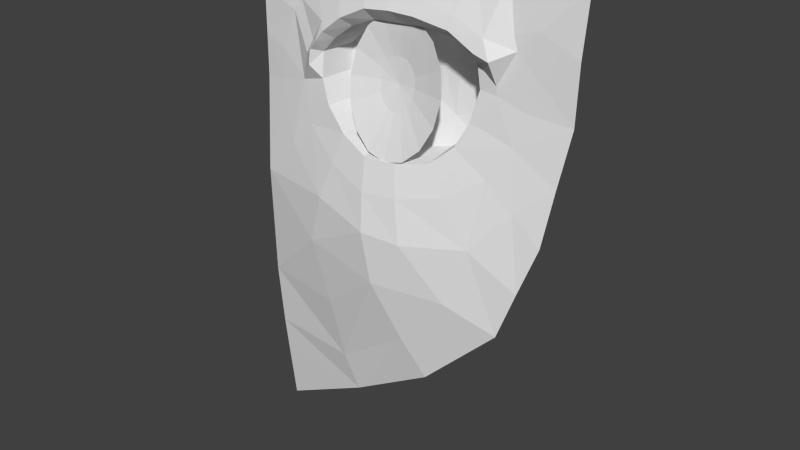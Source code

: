 # Source: face01.blend  (saved by Blender 2.74.0; exported with 4.5.12 LTS)
import bpy
from mathutils import Matrix  # noqa: F401  (used for matrix-valued properties, if any)

bpy.ops.wm.read_factory_settings(use_empty=True)
scene = bpy.context.scene
scene.name = 'Scene'

# ---- collections
col_collection_1 = bpy.data.collections.new('Collection 1'); scene.collection.children.link(col_collection_1)

# ---- world
world_world = bpy.data.worlds.new('World'); scene.world = world_world
world_world.color = (0.05088, 0.05088, 0.05088)
world_world.use_sun_shadow = False
world_world.sun_shadow_jitter_overblur = 0.0
world_world.cycles.sampling_method = 'MANUAL'
world_world.cycles.sample_map_resolution = 256

# ---- meshes
me_circle = bpy.data.meshes.new('Circle')
me_circle.from_pydata([(-0.01948, 1.014, -0.125), (-0.4046, 0.9392, -0.1286), (-0.7356, 0.7255, -0.135), (-0.96, 0.405, -0.1391), (-1.04, 0.02451, -0.1293), (-0.9601, -0.359, -0.09966), (-0.7357, -0.6863, -0.06118), (-0.4047, -0.9057, -0.03083), (-0.01962, -0.9831, -0.01829), (0.3606, -0.9066, -0.02529), (0.6785, -0.6882, -0.04966), (0.8877, -0.3617, -0.08363), (0.9603, 0.02167, -0.1118), (0.8877, 0.4024, -0.1233), (0.6786, 0.7237, -0.1239), (0.3608, 0.9383, -0.1235), (-0.04521, 0.7342, -0.1698), (-0.3191, 0.6814, -0.1747), (-0.5546, 0.5301, -0.1822), (-0.7141, 0.3026, -0.1862), (-0.7706, 0.03219, -0.1786), (-0.7142, -0.2403, -0.1571), (-0.5547, -0.473, -0.1287), (-0.3192, -0.6292, -0.1048), (-0.04531, -0.6845, -0.09408), (0.2245, -0.63, -0.1), (0.4499, -0.4744, -0.1203), (0.5985, -0.242, -0.1469), (0.6502, 0.03045, -0.168), (0.5985, 0.3009, -0.176), (0.45, 0.5288, -0.1739), (0.2246, 0.6807, -0.17), (-0.07404, 0.4132, -0.2311), (-0.219, 0.3851, -0.2326), (-0.3431, 0.3045, -0.2344), (-0.4268, 0.1835, -0.2337), (-0.4564, 0.03992, -0.2282), (-0.4269, -0.1044, -0.2175), (-0.3432, -0.2274, -0.2044), (-0.219, -0.31, -0.1936), (-0.07409, -0.3391, -0.189), (0.0692, -0.3102, -0.1922), (0.1894, -0.2278, -0.2022), (0.2689, -0.1049, -0.2149), (0.2967, 0.03948, -0.2256), (0.269, 0.183, -0.2312), (0.1894, 0.3042, -0.2322), (0.06924, 0.3849, -0.2313), (-0.08931, 0.0439, -0.2538)], [], [(10, 9, 25, 26), (8, 7, 23, 24), (6, 5, 21, 22), (4, 3, 19, 20), (15, 14, 30, 31), (2, 1, 17, 18), (13, 12, 28, 29), (11, 10, 26, 27), (9, 8, 24, 25), (7, 6, 22, 23), (5, 4, 20, 21), (0, 15, 31, 16), (3, 2, 18, 19), (14, 13, 29, 30), (1, 0, 16, 17), (12, 11, 27, 28), (21, 20, 36, 37), (16, 31, 47, 32), (19, 18, 34, 35), (30, 29, 45, 46), (17, 16, 32, 33), (28, 27, 43, 44), (26, 25, 41, 42), (24, 23, 39, 40), (22, 21, 37, 38), (20, 19, 35, 36), (31, 30, 46, 47), (18, 17, 33, 34), (29, 28, 44, 45), (27, 26, 42, 43), (25, 24, 40, 41), (23, 22, 38, 39), (38, 37, 48), (36, 35, 48), (47, 46, 48), (34, 33, 48), (45, 44, 48), (43, 42, 48), (41, 40, 48), (39, 38, 48), (37, 36, 48), (32, 47, 48), (35, 34, 48), (46, 45, 48), (33, 32, 48), (44, 43, 48), (42, 41, 48), (40, 39, 48)])
_uv = me_circle.uv_layers.new(name='UVMap')
_uv.uv.foreach_set('vector', [0.5311, 0.4301, 0.5215, 0.4208, 0.5182, 0.4323, 0.5251, 0.4389, 0.5102, 0.4175, 0.4988, 0.4208, 0.5021, 0.4323, 0.5102, 0.43, 0.4892, 0.4301, 0.4828, 0.4441, 0.4907, 0.4489, 0.4953, 0.4389, 0.4805, 0.4605, 0.4828, 0.477, 0.4907, 0.4722, 0.4891, 0.4605, 0.5215, 0.5003, 0.5311, 0.4909, 0.5251, 0.4821, 0.5182, 0.4888, 0.4892, 0.4909, 0.4988, 0.5003, 0.5021, 0.4888, 0.4953, 0.4821, 0.5376, 0.477, 0.5398, 0.4605, 0.5312, 0.4605, 0.5296, 0.4722, 0.5376, 0.4441, 0.5311, 0.4301, 0.5251, 0.4389, 0.5296, 0.4489, 0.5215, 0.4208, 0.5102, 0.4175, 0.5102, 0.43, 0.5182, 0.4323, 0.4988, 0.4208, 0.4892, 0.4301, 0.4953, 0.4389, 0.5021, 0.4323, 0.4828, 0.4441, 0.4805, 0.4605, 0.4891, 0.4605, 0.4907, 0.4489, 0.5102, 0.5035, 0.5215, 0.5003, 0.5182, 0.4888, 0.5102, 0.4911, 0.4828, 0.477, 0.4892, 0.4909, 0.4953, 0.4821, 0.4907, 0.4722, 0.5311, 0.4909, 0.5376, 0.477, 0.5296, 0.4722, 0.5251, 0.4821, 0.4988, 0.5003, 0.5102, 0.5035, 0.5102, 0.4911, 0.5021, 0.4888, 0.5398, 0.4605, 0.5376, 0.4441, 0.5296, 0.4489, 0.5312, 0.4605, 0.4907, 0.4489, 0.4891, 0.4605, 0.499, 0.4605, 0.4999, 0.4543, 0.5102, 0.4911, 0.5182, 0.4888, 0.5144, 0.4755, 0.5102, 0.4767, 0.4907, 0.4722, 0.4953, 0.4821, 0.5023, 0.472, 0.4999, 0.4667, 0.5251, 0.4821, 0.5296, 0.4722, 0.5205, 0.4667, 0.5181, 0.472, 0.5021, 0.4888, 0.5102, 0.4911, 0.5102, 0.4767, 0.5059, 0.4755, 0.5312, 0.4605, 0.5296, 0.4489, 0.5205, 0.4543, 0.5213, 0.4605, 0.5251, 0.4389, 0.5182, 0.4323, 0.5144, 0.4456, 0.5181, 0.4491, 0.5102, 0.43, 0.5021, 0.4323, 0.5059, 0.4456, 0.5102, 0.4444, 0.4953, 0.4389, 0.4907, 0.4489, 0.4999, 0.4543, 0.5023, 0.4491, 0.4891, 0.4605, 0.4907, 0.4722, 0.4999, 0.4667, 0.499, 0.4605, 0.5182, 0.4888, 0.5251, 0.4821, 0.5181, 0.472, 0.5144, 0.4755, 0.4953, 0.4821, 0.5021, 0.4888, 0.5059, 0.4755, 0.5023, 0.472, 0.5296, 0.4722, 0.5312, 0.4605, 0.5213, 0.4605, 0.5205, 0.4667, 0.5296, 0.4489, 0.5251, 0.4389, 0.5181, 0.4491, 0.5205, 0.4543, 0.5182, 0.4323, 0.5102, 0.43, 0.5102, 0.4444, 0.5144, 0.4456, 0.5021, 0.4323, 0.4953, 0.4389, 0.5023, 0.4491, 0.5059, 0.4456, 0.5023, 0.4491, 0.4999, 0.4543, 0.5102, 0.4605, 0.499, 0.4605, 0.4999, 0.4667, 0.5102, 0.4605, 0.5144, 0.4755, 0.5181, 0.472, 0.5102, 0.4605, 0.5023, 0.472, 0.5059, 0.4755, 0.5102, 0.4605, 0.5205, 0.4667, 0.5213, 0.4605, 0.5102, 0.4605, 0.5205, 0.4543, 0.5181, 0.4491, 0.5102, 0.4605, 0.5144, 0.4456, 0.5102, 0.4444, 0.5102, 0.4605, 0.5059, 0.4456, 0.5023, 0.4491, 0.5102, 0.4605, 0.4999, 0.4543, 0.499, 0.4605, 0.5102, 0.4605, 0.5102, 0.4767, 0.5144, 0.4755, 0.5102, 0.4605, 0.4999, 0.4667, 0.5023, 0.472, 0.5102, 0.4605, 0.5181, 0.472, 0.5205, 0.4667, 0.5102, 0.4605, 0.5059, 0.4755, 0.5102, 0.4767, 0.5102, 0.4605, 0.5213, 0.4605, 0.5205, 0.4543, 0.5102, 0.4605, 0.5181, 0.4491, 0.5144, 0.4456, 0.5102, 0.4605, 0.5102, 0.4444, 0.5059, 0.4456, 0.5102, 0.4605])
me_circle.use_remesh_preserve_volume = False
me_circle.use_remesh_preserve_attributes = False
me_circle.use_mirror_vertex_groups = False
me_circle.update()
me_plane = bpy.data.meshes.new('Plane')
me_plane.from_pydata([(-0.3264, -0.1162, -0.1967), (-0.4014, -0.1235, -0.2791), (-0.4538, -0.1876, -0.3497), (-0.4404, -0.1894, -0.2595), (-0.4957, -0.1543, -0.2987), (-0.4578, -0.1449, -0.2202), (-0.3702, -0.1646, -0.09859), (-0.256, -0.1516, 0.005396), (-0.07769, -0.1403, 0.1015), (-0.2054, -0.1105, -0.1045), (-0.06212, -0.1042, -0.04562), (0.2381, -0.09216, -0.02796), (0.08743, -0.1359, 0.129), (0.2423, -0.132, 0.1251), (0.4638, -0.1288, 0.07799), (0.6317, -0.1284, 0.003434), (0.7582, -0.05219, 0.02109), (0.8942, -0.04473, 0.06426), (0.7813, -0.05435, -0.0515), (0.6823, -0.1488, -0.1025), (0.6805, -0.06746, -0.2438), (0.7942, -0.05552, -0.2379), (0.6861, -0.06864, -0.2909), (0.6015, -0.09269, -0.4655), (0.4834, -0.1337, -0.5911), (0.5474, -0.1006, -0.4596), (0.5853, -0.06821, -0.2811), (0.5675, -0.07228, -0.1457), (0.4338, -0.0736, -0.04954), (-0.392, -0.1972, -0.2061), (-0.3422, -0.1921, -0.1437), (-0.2283, -0.1831, -0.05283), (-0.06982, -0.1749, 0.02438), (0.0883, -0.1718, 0.04141), (0.2378, -0.1646, 0.038), (0.4453, -0.1532, 0.00621), (0.5981, -0.1534, -0.07554), (0.08596, -0.09833, -0.03679), (-0.3973, -0.1426, -0.4262), (-0.3381, -0.1653, -0.5597), (-0.1966, -0.2058, -0.6754), (-0.02275, -0.2387, -0.7441), (0.1758, -0.2272, -0.7402), (0.3634, -0.1818, -0.697), (0.05794, 0.1288, -0.1868), (0.06095, 0.1311, -0.2775), (-0.01652, 0.1213, -0.3238), (-0.01191, 0.1028, -0.4165), (0.07022, 0.09276, -0.4628), (0.1479, 0.1083, -0.4165), (0.1432, 0.1267, -0.3238), (-0.09515, 0.1119, -0.2785), (-0.08612, 0.07754, -0.4618), (0.07633, 0.0559, -0.5535), (0.2301, 0.09139, -0.4618), (0.221, 0.1235, -0.2785), (0.05601, 0.1277, -0.06989), (-0.1946, 0.1041, -0.22), (-0.1802, 0.05152, -0.5203), (0.08562, 0.01198, -0.6704), (0.3376, 0.07919, -0.5203), (0.3231, 0.1237, -0.22), (0.06509, 0.1208, -0.3701), (0.9983, -0.09853, -1.009), (1.097, -0.02258, -0.3706), (-0.4118, -0.2597, -1.365), (-0.1888, 0.08459, -0.3701), (0.1878, 0.1264, -0.145), (0.7966, -0.1526, -1.575), (0.35, -0.1732, -2.014), (-0.1881, -0.1338, -2.352), (-0.8119, -0.05397, -2.704), (-0.8175, -0.09383, -2.341), (1.108, -0.02456, -0.04206), (0.705, -0.02255, 0.2911), (0.512, -0.02456, 0.3348), (0.2731, -0.02725, 0.3738), (0.08244, -0.02961, 0.3692), (1.127, -0.01214, 0.2865), (1.045, -0.05971, -0.6897), (-0.1187, -0.03071, 0.3386), (-0.3352, -0.03682, 0.2352), (0.2062, -0.2654, -0.9162), (0.4512, -0.2012, -0.8635), (0.8987, -0.1348, -1.292), (0.6747, -0.1236, -0.7197), (-0.4993, -0.05406, 0.09305), (-0.6054, -0.06839, -0.03763), (-0.656, -0.07533, -0.1096), (-0.003676, -0.2858, -0.9328), (0.796, -0.07683, -0.5306), (0.848, -0.05165, -0.3464), (-0.2554, -0.2395, -0.8476), (-0.4722, -0.167, -0.7013), (-0.5474, -0.131, -0.4664), (-0.7411, -0.08811, -0.3325), (0.6235, -0.1944, -1.107), (0.8373, -0.1152, -0.8642), (0.2553, -0.2989, -1.159), (0.01829, -0.3239, -1.148), (-0.3311, -0.2692, -1.066), (-0.6197, -0.1663, -0.8563), (-0.74, -0.1014, -0.5146), (0.5067, -0.2316, -1.452), (0.2248, -0.2309, -1.786), (-0.2593, -0.1762, -2.119), (0.07272, -0.3131, -1.444), (-0.8214, -0.1162, -2.123), (-0.8845, -0.07388, -0.5383), (-0.3116, -0.2313, -1.739), (-0.8281, -0.1446, -1.743), (-0.8419, -0.1485, -1.081), (-0.9033, -0.05345, -0.287), (-0.9145, -0.04068, -0.04403), (-0.9186, -0.03799, 0.05643), (-0.9202, -0.03351, 0.176), (-0.2965, 0.08295, -0.202), (0.5137, 0.09031, -0.4693), (-0.02607, 0.1007, -0.05303), (-0.3604, 0.05641, -0.4163), (0.07569, 0.1038, -0.04814), (0.2282, 0.1059, -0.051), (0.459, 0.06261, -0.5792), (0.2497, 0.104, -0.05419), (-0.1937, -0.00126, -0.6477), (0.359, 0.0227, -0.6671), (0.5326, 0.1211, -0.1563), (-0.305, 0.0327, -0.5514), (0.02213, -0.02178, -0.7136), (0.4171, 0.1201, -0.07531), (-0.3683, 0.07503, -0.2697), (-0.2022, 0.08891, -0.1386), (0.1409, -0.01629, -0.7132), (0.5431, 0.1246, -0.2712)], [], [(2, 3, 1), (4, 5, 3), (3, 29, 1), (1, 29, 0), (29, 30, 0), (6, 30, 29), (5, 29, 3), (6, 29, 5), (9, 0, 30, 31), (7, 31, 30, 6), (10, 9, 31, 32), (8, 32, 31, 7), (24, 25, 23), (22, 23, 25, 26), (21, 22, 20), (22, 26, 20), (27, 20, 26), (20, 27, 19), (36, 19, 27), (17, 18, 16), (15, 16, 18, 19), (19, 36, 15), (27, 28, 35, 36), (15, 36, 35, 14), (28, 11, 34, 35), (14, 35, 34, 13), (13, 34, 33, 12), (37, 10, 32, 33), (33, 34, 11, 37), (12, 33, 32, 8), (45, 44, 55, 50), (50, 55, 54, 49), (49, 54, 53, 48), (48, 53, 52, 47), (47, 52, 51, 46), (46, 51, 44, 45), (44, 56, 67, 61, 55), (55, 61, 60, 54), (54, 60, 59, 53), (53, 59, 58, 52), (52, 58, 66, 57, 51), (51, 57, 56, 44), (27, 126, 129, 28), (25, 117, 133, 26), (25, 24, 122, 117), (43, 125, 122, 24), (42, 132, 125, 43), (42, 41, 128, 132), (50, 62, 45), (49, 62, 50), (48, 62, 49), (47, 62, 48), (46, 62, 47), (45, 62, 46), (27, 26, 133, 126), (28, 129, 123, 11), (37, 120, 118, 10), (10, 118, 131, 9), (0, 9, 131, 116), (123, 121, 11), (11, 121, 120, 37), (40, 39, 127, 124), (1, 0, 116, 130), (1, 130, 119, 38), (38, 119, 127, 39), (18, 21, 20, 19), (64, 21, 18, 73), (18, 17, 73), (107, 105, 70, 72), (71, 72, 70), (17, 16, 74), (16, 15, 74), (75, 74, 15, 14), (76, 75, 14, 13), (77, 76, 13, 12), (85, 83, 43, 24), (82, 42, 43, 83), (22, 21, 91), (80, 77, 12, 8), (81, 80, 8, 7), (64, 91, 21), (24, 23, 90, 85), (64, 79, 90, 91), (90, 23, 22, 91), (86, 81, 7, 6), (87, 86, 6, 5), (88, 87, 5, 4), (3, 2, 4), (2, 1, 38), (63, 97, 85, 90, 79), (89, 41, 42, 82), (92, 40, 41, 89), (93, 39, 40, 92), (94, 38, 39, 93), (38, 94, 2), (4, 2, 94), (88, 4, 94, 95), (96, 83, 85, 97), (84, 96, 97, 63), (82, 83, 96, 98), (102, 95, 94), (94, 93, 101, 102), (93, 92, 100, 101), (92, 89, 99, 100), (89, 82, 98, 99), (70, 105, 104, 69), (69, 104, 103, 68), (68, 103, 96, 84), (98, 96, 103), (104, 106, 103), (103, 106, 98), (99, 98, 106), (73, 17, 78), (17, 74, 78), (65, 100, 99, 106), (112, 95, 102, 108), (65, 106, 109), (105, 109, 106, 104), (110, 109, 105, 107), (111, 101, 100, 65), (102, 101, 111, 108), (65, 110, 111), (109, 110, 65), (112, 113, 88, 95), (87, 88, 113, 114), (115, 86, 87, 114), (126, 133, 61), (120, 56, 118), (116, 131, 57), (121, 67, 56, 120), (130, 57, 66, 119), (117, 60, 61, 133), (125, 60, 122), (129, 61, 123), (118, 56, 57, 131), (61, 67, 121, 123), (124, 127, 58), (130, 116, 57), (119, 66, 58, 127), (126, 61, 129), (117, 122, 60), (132, 59, 60, 125), (40, 124, 128, 41), (132, 128, 59), (124, 58, 59, 128)])
_uv = me_plane.uv_layers.new(name='UVMap')
_uv.uv.foreach_set('vector', [0.4484, 0.3975, 0.4484, 0.4043, 0.4432, 0.4032, 0.4324, 0.3905, 0.4324, 0.397, 0.4289, 0.3946, 0.5137, 0.4045, 0.5106, 0.4003, 0.5174, 0.4003, 0.5153, 0.3465, 0.5222, 0.3465, 0.5192, 0.3536, 0.5158, 0.3823, 0.5208, 0.3806, 0.5208, 0.3876, 0.52, 0.3676, 0.5174, 0.3642, 0.52, 0.359, 0.4936, 0.3125, 0.4993, 0.3125, 0.4959, 0.3163, 0.5197, 0.3328, 0.5155, 0.3256, 0.5197, 0.3214, 0.5106, 0.3994, 0.5106, 0.388, 0.5167, 0.3893, 0.5166, 0.4002, 0.5173, 0.3676, 0.5128, 0.366, 0.5134, 0.3551, 0.5173, 0.356, 0.4711, 0.4017, 0.4609, 0.4013, 0.4608, 0.3944, 0.4724, 0.3944, 0.4887, 0.3734, 0.4887, 0.3797, 0.4777, 0.3841, 0.4763, 0.379, 0.4733, 0.3882, 0.4762, 0.399, 0.4733, 0.4015, 0.4696, 0.3881, 0.4726, 0.3739, 0.4762, 0.3734, 0.4762, 0.3872, 0.5065, 0.4018, 0.4992, 0.4053, 0.499, 0.4018, 0.4724, 0.4053, 0.4658, 0.4053, 0.4718, 0.4018, 0.5173, 0.3787, 0.5128, 0.3688, 0.5195, 0.3688, 0.5114, 0.3433, 0.5152, 0.3536, 0.5057, 0.3536, 0.4887, 0.335, 0.4924, 0.3401, 0.4829, 0.3401, 0.4828, 0.34, 0.4721, 0.34, 0.4745, 0.335, 0.5092, 0.3122, 0.5189, 0.3141, 0.5187, 0.3198, 0.5092, 0.3211, 0.4989, 0.3165, 0.4995, 0.3231, 0.4936, 0.3231, 0.5175, 0.3431, 0.5067, 0.342, 0.5057, 0.3348, 0.5171, 0.3348, 0.4884, 0.3952, 0.4885, 0.4019, 0.4771, 0.401, 0.4763, 0.3952, 0.5157, 0.3879, 0.5026, 0.3879, 0.5017, 0.3806, 0.5155, 0.3806, 0.4478, 0.3905, 0.4476, 0.3963, 0.4338, 0.3974, 0.4329, 0.3905, 0.4431, 0.3975, 0.4429, 0.4045, 0.4331, 0.4046, 0.4329, 0.3975, 0.4601, 0.4023, 0.4503, 0.4019, 0.4502, 0.3944, 0.4607, 0.3944, 0.4888, 0.3953, 0.4987, 0.3956, 0.4989, 0.4029, 0.4888, 0.4032, 0.5092, 0.3214, 0.5154, 0.3225, 0.5148, 0.3344, 0.5092, 0.334, 0.55, 0.4624, 0.5482, 0.4629, 0.5508, 0.4662, 0.5513, 0.4641, 0.5513, 0.4641, 0.5508, 0.4662, 0.5545, 0.4652, 0.5532, 0.4636, 0.5532, 0.4636, 0.5545, 0.4652, 0.5556, 0.461, 0.5538, 0.4614, 0.5538, 0.4614, 0.5556, 0.461, 0.553, 0.4577, 0.5525, 0.4598, 0.5525, 0.4598, 0.553, 0.4577, 0.5493, 0.4586, 0.5506, 0.4603, 0.5506, 0.4603, 0.5493, 0.4586, 0.5482, 0.4629, 0.55, 0.4624, 0.5482, 0.4629, 0.5458, 0.4635, 0.5479, 0.4662, 0.5501, 0.4689, 0.5508, 0.4662, 0.5508, 0.4662, 0.5501, 0.4689, 0.5562, 0.4674, 0.5545, 0.4652, 0.5545, 0.4652, 0.5562, 0.4674, 0.558, 0.4603, 0.5556, 0.461, 0.5556, 0.461, 0.558, 0.4603, 0.5537, 0.4549, 0.553, 0.4577, 0.553, 0.4577, 0.5537, 0.4549, 0.5506, 0.4557, 0.5476, 0.4565, 0.5493, 0.4586, 0.5493, 0.4586, 0.5476, 0.4565, 0.5458, 0.4635, 0.5482, 0.4629, 0.5497, 0.4749, 0.5498, 0.4741, 0.5476, 0.4719, 0.5471, 0.4724, 0.556, 0.4726, 0.556, 0.4717, 0.5521, 0.4736, 0.5525, 0.4745, 0.556, 0.4726, 0.5583, 0.4702, 0.558, 0.4698, 0.556, 0.4717, 0.5599, 0.4667, 0.5593, 0.4668, 0.558, 0.4698, 0.5583, 0.4702, 0.5599, 0.462, 0.5592, 0.4614, 0.5593, 0.4668, 0.5599, 0.4667, 0.5599, 0.462, 0.559, 0.4572, 0.5586, 0.4585, 0.5592, 0.4614, 0.5513, 0.4641, 0.5519, 0.4619, 0.55, 0.4624, 0.5532, 0.4636, 0.5519, 0.4619, 0.5513, 0.4641, 0.5538, 0.4614, 0.5519, 0.4619, 0.5532, 0.4636, 0.5525, 0.4598, 0.5519, 0.4619, 0.5538, 0.4614, 0.5506, 0.4603, 0.5519, 0.4619, 0.5525, 0.4598, 0.55, 0.4624, 0.5519, 0.4619, 0.5506, 0.4603, 0.5497, 0.4749, 0.5525, 0.4745, 0.5521, 0.4736, 0.5498, 0.4741, 0.5471, 0.4724, 0.5476, 0.4719, 0.5464, 0.4682, 0.5458, 0.4681, 0.5452, 0.4644, 0.5454, 0.4641, 0.545, 0.4616, 0.5447, 0.4608, 0.5447, 0.4608, 0.545, 0.4616, 0.5459, 0.4568, 0.5452, 0.4569, 0.5464, 0.4533, 0.5452, 0.4569, 0.5459, 0.4568, 0.5467, 0.4541, 0.5464, 0.4682, 0.5462, 0.4677, 0.5458, 0.4681, 0.5458, 0.4681, 0.5462, 0.4677, 0.5454, 0.4641, 0.5452, 0.4644, 0.5567, 0.4534, 0.5537, 0.4507, 0.5537, 0.4516, 0.5562, 0.4537, 0.5477, 0.4509, 0.5464, 0.4533, 0.5467, 0.4541, 0.5477, 0.4518, 0.5477, 0.4509, 0.5477, 0.4518, 0.5507, 0.4511, 0.5507, 0.4501, 0.5507, 0.4501, 0.5507, 0.4511, 0.5537, 0.4516, 0.5537, 0.4507, 0.4885, 0.3951, 0.4763, 0.3928, 0.4763, 0.3842, 0.487, 0.3842, 0.4289, 0.3122, 0.4492, 0.3214, 0.4505, 0.3354, 0.4289, 0.3368, 0.4719, 0.3231, 0.4796, 0.3146, 0.4935, 0.3231, 0.4184, 0.2567, 0.4754, 0.2572, 0.4826, 0.2303, 0.4188, 0.2315, 0.4194, 0.1897, 0.4188, 0.2315, 0.4826, 0.2303, 0.5003, 0.3122, 0.5091, 0.3162, 0.5003, 0.3344, 0.5041, 0.3604, 0.5127, 0.3551, 0.5127, 0.3787, 0.4721, 0.355, 0.4721, 0.3401, 0.4929, 0.3408, 0.4906, 0.3543, 0.4706, 0.3732, 0.4702, 0.3551, 0.4887, 0.3551, 0.4885, 0.3721, 0.5055, 0.3549, 0.493, 0.355, 0.4953, 0.3348, 0.5055, 0.3352, 0.5752, 0.4186, 0.5523, 0.402, 0.5468, 0.4177, 0.5576, 0.4332, 0.5274, 0.3958, 0.5265, 0.4103, 0.5468, 0.4177, 0.5523, 0.402, 0.499, 0.4017, 0.5047, 0.3953, 0.5103, 0.4017, 0.468, 0.3731, 0.468, 0.3883, 0.4508, 0.386, 0.4506, 0.3734, 0.4683, 0.3551, 0.4701, 0.373, 0.4528, 0.3701, 0.4506, 0.3551, 0.4724, 0.3885, 0.4567, 0.3943, 0.4506, 0.3885, 0.4888, 0.3551, 0.5003, 0.3573, 0.5039, 0.3722, 0.4888, 0.3724, 0.4506, 0.3345, 0.472, 0.3345, 0.4645, 0.355, 0.4518, 0.3533, 0.4888, 0.3879, 0.4888, 0.3725, 0.5016, 0.3745, 0.5015, 0.3874, 0.4458, 0.3618, 0.4478, 0.3779, 0.4306, 0.3732, 0.4289, 0.3618, 0.4452, 0.378, 0.4478, 0.3903, 0.431, 0.3891, 0.4289, 0.378, 0.4505, 0.3565, 0.4448, 0.3582, 0.4452, 0.3397, 0.4505, 0.337, 0.5168, 0.3949, 0.5168, 0.388, 0.5207, 0.3913, 0.4626, 0.4613, 0.4686, 0.4694, 0.4684, 0.4524, 0.6048, 0.3852, 0.59, 0.4019, 0.5752, 0.4186, 0.5878, 0.4404, 0.6108, 0.422, 0.5059, 0.394, 0.5056, 0.4126, 0.5265, 0.4103, 0.5274, 0.3958, 0.4805, 0.4036, 0.4869, 0.4153, 0.5056, 0.4126, 0.5059, 0.394, 0.4586, 0.4207, 0.474, 0.437, 0.4869, 0.4153, 0.4805, 0.4036, 0.4519, 0.4478, 0.4684, 0.4524, 0.474, 0.437, 0.4586, 0.4207, 0.4684, 0.4524, 0.4519, 0.4478, 0.4626, 0.4613, 0.4582, 0.4672, 0.4626, 0.4613, 0.4519, 0.4478, 0.441, 0.489, 0.4582, 0.4672, 0.4519, 0.4478, 0.4312, 0.4633, 0.5675, 0.3739, 0.5523, 0.402, 0.5752, 0.4186, 0.59, 0.4019, 0.5937, 0.3525, 0.5675, 0.3739, 0.59, 0.4019, 0.6048, 0.3852, 0.5274, 0.3959, 0.5523, 0.402, 0.5675, 0.3739, 0.5304, 0.3679, 0.4307, 0.4422, 0.4312, 0.4633, 0.4519, 0.4478, 0.4519, 0.4478, 0.4586, 0.4207, 0.4418, 0.4028, 0.4307, 0.4422, 0.4586, 0.4207, 0.4805, 0.4038, 0.4709, 0.3787, 0.4418, 0.4028, 0.4805, 0.4038, 0.5059, 0.394, 0.5063, 0.3691, 0.4709, 0.3787, 0.5059, 0.394, 0.5274, 0.3959, 0.5304, 0.3679, 0.5063, 0.3691, 0.4826, 0.2303, 0.4754, 0.2572, 0.5245, 0.2956, 0.5372, 0.2693, 0.5372, 0.2693, 0.5245, 0.2956, 0.5538, 0.3341, 0.5825, 0.3199, 0.5825, 0.3199, 0.5538, 0.3341, 0.5675, 0.3739, 0.5937, 0.3525, 0.5304, 0.3679, 0.5675, 0.3739, 0.5538, 0.3341, 0.5245, 0.2956, 0.51, 0.335, 0.5538, 0.3341, 0.5538, 0.3341, 0.51, 0.335, 0.5304, 0.3679, 0.5063, 0.3691, 0.5304, 0.3679, 0.51, 0.335, 0.4289, 0.337, 0.4434, 0.3439, 0.4289, 0.3617, 0.4506, 0.3344, 0.4506, 0.3122, 0.4718, 0.3326, 0.4607, 0.3441, 0.4709, 0.3787, 0.5063, 0.3691, 0.51, 0.335, 0.4135, 0.4685, 0.4312, 0.4633, 0.4307, 0.4422, 0.4148, 0.4395, 0.4607, 0.3441, 0.51, 0.335, 0.4701, 0.301, 0.4754, 0.2572, 0.4701, 0.301, 0.51, 0.335, 0.5245, 0.2956, 0.4178, 0.3005, 0.4701, 0.301, 0.4754, 0.2572, 0.4184, 0.2567, 0.4172, 0.3769, 0.4418, 0.4028, 0.4709, 0.3787, 0.4607, 0.3441, 0.4307, 0.4422, 0.4418, 0.4028, 0.4172, 0.3769, 0.4148, 0.4395, 0.4607, 0.3441, 0.4178, 0.3005, 0.4172, 0.3769, 0.4701, 0.301, 0.4178, 0.3005, 0.4607, 0.3441, 0.4135, 0.4685, 0.4125, 0.4965, 0.441, 0.489, 0.4312, 0.4633, 0.5104, 0.388, 0.5087, 0.3943, 0.491, 0.3952, 0.4888, 0.388, 0.4719, 0.3232, 0.5002, 0.3232, 0.4951, 0.3344, 0.4736, 0.332, 0.5498, 0.4741, 0.5521, 0.4736, 0.5501, 0.4689, 0.5454, 0.4641, 0.5458, 0.4635, 0.545, 0.4616, 0.5467, 0.4541, 0.5459, 0.4568, 0.5476, 0.4565, 0.5462, 0.4677, 0.5479, 0.4662, 0.5458, 0.4635, 0.5454, 0.4641, 0.5477, 0.4518, 0.5476, 0.4565, 0.5506, 0.4557, 0.5507, 0.4511, 0.556, 0.4717, 0.5562, 0.4674, 0.5501, 0.4689, 0.5521, 0.4736, 0.5593, 0.4668, 0.5562, 0.4674, 0.558, 0.4698, 0.5476, 0.4719, 0.5501, 0.4689, 0.5464, 0.4682, 0.545, 0.4616, 0.5458, 0.4635, 0.5476, 0.4565, 0.5459, 0.4568, 0.5501, 0.4689, 0.5479, 0.4662, 0.5462, 0.4677, 0.5464, 0.4682, 0.5562, 0.4537, 0.5537, 0.4516, 0.5537, 0.4549, 0.5477, 0.4518, 0.5467, 0.4541, 0.5476, 0.4565, 0.5507, 0.4511, 0.5506, 0.4557, 0.5537, 0.4549, 0.5537, 0.4516, 0.5498, 0.4741, 0.5501, 0.4689, 0.5476, 0.4719, 0.556, 0.4717, 0.558, 0.4698, 0.5562, 0.4674, 0.5592, 0.4614, 0.558, 0.4603, 0.5562, 0.4674, 0.5593, 0.4668, 0.5567, 0.4534, 0.5562, 0.4537, 0.5586, 0.4585, 0.559, 0.4572, 0.5592, 0.4614, 0.5586, 0.4585, 0.558, 0.4603, 0.5562, 0.4537, 0.5537, 0.4549, 0.558, 0.4603, 0.5586, 0.4585])
me_plane.use_remesh_preserve_volume = False
me_plane.use_remesh_preserve_attributes = False
me_plane.use_mirror_vertex_groups = False
me_plane.update()

# ---- objects
ob_eyeball = bpy.data.objects.new('EyeBall', me_circle)
ob_plane = bpy.data.objects.new('Plane', me_plane)

# ---- transforms, parenting, visibility, modifiers, constraints
ob_eyeball.location = (0.112, -0.185, -0.3641)
ob_eyeball.rotation_euler = (1.437, -0.001913, 0.001328)
ob_eyeball.scale = (0.3029, 0.3932, 0.3932)
ob_eyeball.lineart.crease_threshold = 0.0
ob_plane.location = (0.0, 0.0, 0.0)
ob_plane.lineart.crease_threshold = 0.0

# ---- collection membership
col_collection_1.objects.link(ob_eyeball)
col_collection_1.objects.link(ob_plane)

# ---- scene / render settings (as saved in the file)
scene.frame_start = 1; scene.frame_end = 250; scene.frame_set(1)
scene.render.engine = 'BLENDER_EEVEE_NEXT'
scene.render.resolution_percentage = 50
scene.render.dither_intensity = 0.0
scene.cycles.use_denoising = False
scene.cycles.samples = 10
scene.cycles.sampling_pattern = 'TABULATED_SOBOL'
scene.cycles.light_sampling_threshold = 0.0
scene.cycles.use_adaptive_sampling = False
scene.cycles.use_light_tree = False
scene.cycles.blur_glossy = 0.0
scene.cycles.pixel_filter_type = 'GAUSSIAN'
scene.cycles.sample_clamp_indirect = 0.0
scene.view_settings.view_transform = 'Standard'
bpy.context.view_layer.update()

# ---- added for rendering (the .blend has no active camera and no usable light): camera, sun
cam_auto = bpy.data.cameras.new('AutoCamera')
cam_auto.lens = 50.0
cam_auto.sensor_width = 36.0
cam_auto.clip_end = 1000.0
ob_auto_camera = bpy.data.objects.new('AutoCamera', cam_auto)
scene.collection.objects.link(ob_auto_camera)
ob_auto_camera.location = (3.54955, -4.23165, 1.59168)
ob_auto_camera.rotation_euler = (1.09748, -7.21219e-08, 0.694738)
scene.camera = ob_auto_camera
light_auto_sun = bpy.data.lights.new('AutoSun', 'SUN')
light_auto_sun.energy = 3.0
light_auto_sun.angle = 0.0523599
ob_auto_sun = bpy.data.objects.new('AutoSun', light_auto_sun)
scene.collection.objects.link(ob_auto_sun)
ob_auto_sun.rotation_euler = (0.872665, 0.174533, 0.523599)
bpy.context.view_layer.update()
